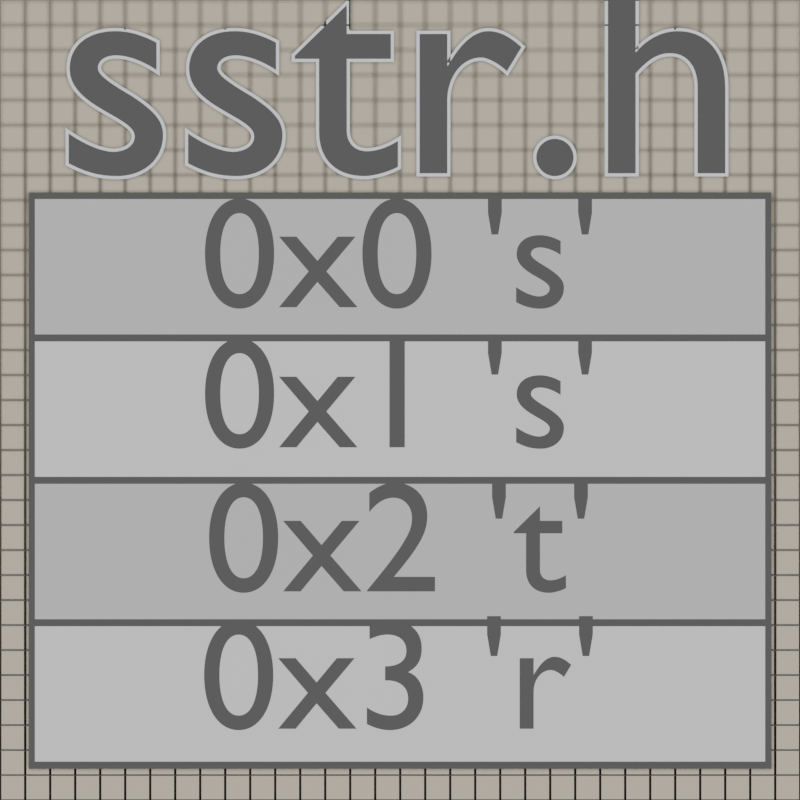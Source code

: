 # Source: sstr-logo.blend  (saved by Blender 3.3.6; exported with 4.5.12 LTS)
import bpy
from mathutils import Matrix  # noqa: F401  (used for matrix-valued properties, if any)

bpy.ops.wm.read_factory_settings(use_empty=True)
scene = bpy.context.scene
scene.name = 'Scene'

# ---- collections
col_collection = bpy.data.collections.new('Collection'); scene.collection.children.link(col_collection)

# ---- materials (node trees are filled in below, after node groups)
mat_material_001 = bpy.data.materials.new('Material.001')
mat_material_001.use_transparent_shadow = False
mat_material_002 = bpy.data.materials.new('Material.002')
mat_material_002.use_transparent_shadow = False
mat_material_003 = bpy.data.materials.new('Material.003')
mat_material_003.use_transparent_shadow = False
mat_material_005 = bpy.data.materials.new('Material.005')
mat_material_005.surface_render_method = 'BLENDED'
mat_material_005.blend_method = 'BLEND'
mat_material_005.use_transparent_shadow = False
mat_material_004 = bpy.data.materials.new('Material.004')
mat_material_004.use_transparent_shadow = False
mat_material_006 = bpy.data.materials.new('Material.006')
mat_material_006.use_transparent_shadow = False

# ---- material node trees
mat_material_001.use_nodes = True; mat_material_001.node_tree.nodes.clear()
_N = mat_material_001.node_tree.nodes; _L = mat_material_001.node_tree.links
n0 = _N.new('ShaderNodeBsdfPrincipled'); n0.name = 'Principled BSDF'; n0.location = (10, 300)
n0.distribution = 'GGX'
n0.subsurface_method = 'RANDOM_WALK_SKIN'
n0.inputs[3].default_value = 1.45
n0.inputs[27].default_value = (0.0, 0.0, 0.0, 1.0)
n0.inputs[28].default_value = 1.0
n1 = _N.new('ShaderNodeOutputMaterial'); n1.name = 'Material Output'; n1.location = (300, 300)
_L.new(n0.outputs[0], n1.inputs[0])
n1.is_active_output = True
mat_material_002.use_nodes = True; mat_material_002.node_tree.nodes.clear()
_N = mat_material_002.node_tree.nodes; _L = mat_material_002.node_tree.links
n0 = _N.new('ShaderNodeBsdfPrincipled'); n0.name = 'Principled BSDF'; n0.location = (10, 300)
n0.distribution = 'GGX'
n0.subsurface_method = 'RANDOM_WALK_SKIN'
n0.inputs[0].default_value = (0.0, 0.0, 0.0, 1.0)
n0.inputs[3].default_value = 1.45
n0.inputs[27].default_value = (0.0, 0.0, 0.0, 1.0)
n0.inputs[28].default_value = 1.0
n1 = _N.new('ShaderNodeOutputMaterial'); n1.name = 'Material Output'; n1.location = (300, 300)
_L.new(n0.outputs[0], n1.inputs[0])
n1.is_active_output = True
mat_material_003.use_nodes = True; mat_material_003.node_tree.nodes.clear()
_N = mat_material_003.node_tree.nodes; _L = mat_material_003.node_tree.links
n0 = _N.new('ShaderNodeBsdfPrincipled'); n0.name = 'Principled BSDF'; n0.location = (10, 300)
n0.distribution = 'GGX'
n0.subsurface_method = 'RANDOM_WALK_SKIN'
n0.inputs[0].default_value = (0.5926, 0.5926, 0.5926, 1.0)
n0.inputs[3].default_value = 1.45
n0.inputs[27].default_value = (0.0, 0.0, 0.0, 1.0)
n0.inputs[28].default_value = 1.0
n1 = _N.new('ShaderNodeOutputMaterial'); n1.name = 'Material Output'; n1.location = (300, 300)
_L.new(n0.outputs[0], n1.inputs[0])
n1.is_active_output = True
mat_material_005.use_nodes = True; mat_material_005.node_tree.nodes.clear()
_N = mat_material_005.node_tree.nodes; _L = mat_material_005.node_tree.links
n0 = _N.new('ShaderNodeOutputMaterial'); n0.name = 'Material Output'; n0.location = (459, 300)
n1 = _N.new('ShaderNodeRGB'); n1.name = 'RGB'; n1.location = (-606, 415)
n1.outputs[0].default_value = (0.4287, 0.402, 0.3515, 1.0)
n2 = _N.new('ShaderNodeCameraData'); n2.name = 'Camera Data'; n2.location = (-1150, -190)
n3 = _N.new('ShaderNodeClamp'); n3.name = 'Clamp'; n3.location = (-587, -198)
n4 = _N.new('ShaderNodeMath'); n4.name = 'Math'; n4.location = (-410, 317)
n4.operation = 'DIVIDE'
n4.inputs[1].default_value = 4.9
n5 = _N.new('ShaderNodeValToRGB'); n5.name = 'ColorRamp'; n5.location = (-218, 439)
while len(n5.color_ramp.elements) > 1: n5.color_ramp.elements.remove(n5.color_ramp.elements[-1])
n5.color_ramp.elements[0].position = 0.0; n5.color_ramp.elements[0].color = (1.0, 0.0, 0.003132, 1.0)
_e = n5.color_ramp.elements.new(1.0); _e.color = (0.0, 0.03695, 1.0, 1.0)
n6 = _N.new('ShaderNodeMapRange'); n6.name = 'Map Range'; n6.location = (-741, 62)
n6.inputs[2].default_value = 3.0
n7 = _N.new('ShaderNodeBsdfPrincipled'); n7.name = 'Principled BSDF'; n7.location = (169, 300)
n7.distribution = 'GGX'
n7.subsurface_method = 'RANDOM_WALK_SKIN'
n7.inputs[3].default_value = 1.45
n7.inputs[27].default_value = (0.0, 0.0, 0.0, 1.0)
n7.inputs[28].default_value = 1.0
n8 = _N.new('ShaderNodeValToRGB'); n8.name = 'ColorRamp.001'; n8.location = (-390, 141)
while len(n8.color_ramp.elements) > 1: n8.color_ramp.elements.remove(n8.color_ramp.elements[-1])
n8.color_ramp.elements[0].position = 0.0; n8.color_ramp.elements[0].color = (0.4287, 0.402, 0.3515, 1.0)
_e = n8.color_ramp.elements.new(1.0); _e.color = (0.0, 0.0, 0.0, 1.0)
n9 = _N.new('ShaderNodeValToRGB'); n9.name = 'ColorRamp.002'; n9.location = (-395, -102)
while len(n9.color_ramp.elements) > 1: n9.color_ramp.elements.remove(n9.color_ramp.elements[-1])
n9.color_ramp.elements[0].position = 0.4364; n9.color_ramp.elements[0].color = (0.0, 0.0, 0.0, 1.0)
_e = n9.color_ramp.elements.new(1.0); _e.color = (1.0, 1.0, 1.0, 1.0)
_L.new(n7.outputs[0], n0.inputs[0])
_L.new(n2.outputs[2], n3.inputs[0])
_L.new(n2.outputs[2], n6.inputs[0])
_L.new(n6.outputs[0], n8.inputs[0])
_L.new(n8.outputs[0], n7.inputs[0])
_L.new(n6.outputs[0], n9.inputs[0])
_L.new(n9.outputs[0], n7.inputs[4])
n0.is_active_output = True
mat_material_004.use_nodes = True; mat_material_004.node_tree.nodes.clear()
_N = mat_material_004.node_tree.nodes; _L = mat_material_004.node_tree.links
n0 = _N.new('ShaderNodeBsdfPrincipled'); n0.name = 'Principled BSDF'; n0.location = (10, 300)
n0.distribution = 'GGX'
n0.subsurface_method = 'RANDOM_WALK_SKIN'
n0.inputs[0].default_value = (0.6152, 0.5346, 0.405, 1.0)
n0.inputs[3].default_value = 1.45
n0.inputs[27].default_value = (0.0, 0.0, 0.0, 1.0)
n0.inputs[28].default_value = 1.0
n1 = _N.new('ShaderNodeOutputMaterial'); n1.name = 'Material Output'; n1.location = (300, 300)
_L.new(n0.outputs[0], n1.inputs[0])
n1.is_active_output = True
mat_material_006.use_nodes = True; mat_material_006.node_tree.nodes.clear()
_N = mat_material_006.node_tree.nodes; _L = mat_material_006.node_tree.links
n0 = _N.new('ShaderNodeBsdfPrincipled'); n0.name = 'Principled BSDF'; n0.location = (10, 300)
n0.distribution = 'GGX'
n0.subsurface_method = 'RANDOM_WALK_SKIN'
n0.inputs[0].default_value = (0.9163, 0.9369, 1.0, 1.0)
n0.inputs[3].default_value = 1.45
n0.inputs[27].default_value = (0.0, 0.0, 0.0, 1.0)
n0.inputs[28].default_value = 1.0
n1 = _N.new('ShaderNodeOutputMaterial'); n1.name = 'Material Output'; n1.location = (300, 300)
_L.new(n0.outputs[0], n1.inputs[0])
n1.is_active_output = True

# ---- world
world_world = bpy.data.worlds.new('World'); scene.world = world_world
world_world.use_nodes = True; world_world.node_tree.nodes.clear()
_N = world_world.node_tree.nodes; _L = world_world.node_tree.links
n0 = _N.new('ShaderNodeOutputWorld'); n0.name = 'World Output'; n0.location = (300, 300)
n1 = _N.new('ShaderNodeBackground'); n1.name = 'Background'; n1.location = (10, 300)
n1.inputs[0].default_value = (0.05088, 0.05088, 0.05088, 1.0)
_L.new(n1.outputs[0], n0.inputs[0])
n0.is_active_output = True
world_world.color = (0.05088, 0.05088, 0.05088)
world_world.use_sun_shadow = False
world_world.sun_shadow_jitter_overblur = 0.0

# ---- cameras
cam_camera_001 = bpy.data.cameras.new('Camera.001')
cam_camera_001.type = 'ORTHO'
cam_camera_001.ortho_scale = 2.0

# ---- lights
light_sun = bpy.data.lights.new('Sun', 'SUN')
light_sun.transmission_factor = 0.0
light_sun.energy = 2.0
light_sun.shadow_soft_size = 0.125

# ---- meshes
me_cube_001 = bpy.data.meshes.new('Cube.001')
me_cube_001.from_pydata([(-0.5883, -0.9283, -0.9216), (-0.5883, -0.9283, 0.5024), (-0.5883, 0.9283, -0.9216), (-0.5883, 0.9283, 0.5024), (0.5883, -0.9283, -0.9216), (0.5883, -0.9283, 0.5024), (0.5883, 0.9283, -0.9216), (0.5883, 0.9283, 0.5024), (-0.5883, -0.9283, -0.5656), (-0.5883, -0.9283, -0.2096), (-0.5883, -0.9283, 0.1464), (-0.5883, 0.9283, 0.1464), (-0.5883, 0.9283, -0.2096), (-0.5883, 0.9283, -0.5656), (0.5883, 0.9283, 0.1464), (0.5883, 0.9283, -0.2096), (0.5883, 0.9283, -0.5656), (0.5883, -0.9283, 0.1464), (0.5883, -0.9283, -0.2096), (0.5883, -0.9283, -0.5656), (-0.5883, 0.9128, -0.9216), (-0.5883, -0.9128, -0.9216), (-0.5883, -0.9128, 0.5024), (-0.5883, 0.9128, 0.5024), (0.5883, -0.9128, -0.9216), (0.5883, 0.9128, -0.9216), (0.5883, 0.9128, 0.5024), (0.5883, -0.9128, 0.5024), (0.5883, 0.9128, -0.5656), (0.5883, -0.9128, -0.5656), (0.5883, 0.9128, -0.2096), (0.5883, -0.9128, -0.2096), (0.5883, 0.9128, 0.1464), (0.5883, -0.9128, 0.1464), (-0.5883, -0.9128, -0.5656), (-0.5883, 0.9128, -0.5656), (-0.5883, -0.9128, -0.2096), (-0.5883, 0.9128, -0.2096), (-0.5883, -0.9128, 0.1464), (-0.5883, 0.9128, 0.1464), (-0.5883, -0.9283, -0.5478), (-0.5883, 0.9283, -0.5478), (0.5883, 0.9283, -0.5478), (0.5883, -0.9283, -0.5478), (-0.5883, -0.9128, -0.5478), (-0.5883, 0.9128, -0.5478), (0.5883, 0.9128, -0.5478), (0.5883, -0.9128, -0.5478), (-0.5883, -0.9283, -0.1918), (-0.5883, 0.9283, -0.1918), (0.5883, 0.9283, -0.1918), (0.5883, -0.9283, -0.1918), (-0.5883, -0.9128, -0.1918), (-0.5883, 0.9128, -0.1918), (0.5883, 0.9128, -0.1918), (0.5883, -0.9128, -0.1918), (-0.5883, -0.9283, 0.1642), (-0.5883, 0.9283, 0.1642), (0.5883, 0.9283, 0.1642), (0.5883, -0.9283, 0.1642), (0.5883, 0.9128, 0.1642), (0.5883, -0.9128, 0.1642), (-0.5883, -0.9128, 0.1642), (-0.5883, 0.9128, 0.1642), (-0.5883, 0.9283, -0.9038), (0.5883, 0.9283, -0.9038), (0.5883, -0.9283, -0.9038), (-0.5883, -0.9283, -0.9038), (-0.5883, -0.9128, -0.9038), (-0.5883, 0.9128, -0.9038), (0.5883, 0.9128, -0.9038), (0.5883, -0.9128, -0.9038), (-0.5883, 0.9128, 0.519), (-0.5883, 0.9283, 0.519), (0.5883, 0.9283, 0.519), (0.5883, -0.9128, 0.519), (0.5883, -0.9283, 0.519), (-0.5883, -0.9283, 0.519), (-0.5883, -0.9128, 0.519), (0.5883, 0.9128, 0.519)], [], [(63, 23, 3, 57), (57, 3, 7, 58), (61, 27, 5, 59), (59, 5, 1, 56), (21, 24, 4, 0), (7, 3, 73, 74), (66, 19, 8, 67), (43, 18, 9, 40), (51, 17, 10, 48), (71, 29, 19, 66), (47, 31, 18, 43), (55, 33, 17, 51), (64, 13, 16, 65), (41, 12, 15, 42), (49, 11, 14, 50), (69, 35, 13, 64), (45, 37, 12, 41), (53, 39, 11, 49), (48, 10, 38, 52), (52, 38, 39, 53), (40, 9, 36, 44), (44, 36, 37, 45), (67, 8, 34, 68), (68, 34, 35, 69), (50, 14, 32, 54), (54, 32, 33, 55), (42, 15, 30, 46), (46, 30, 31, 47), (65, 16, 28, 70), (70, 28, 29, 71), (22, 1, 77, 78), (26, 7, 74, 79), (2, 6, 25, 20), (20, 25, 24, 21), (58, 7, 26, 60), (60, 26, 27, 61), (56, 1, 22, 62), (62, 22, 23, 63), (28, 46, 47, 29), (16, 42, 46, 28), (34, 44, 45, 35), (8, 40, 44, 34), (35, 45, 41, 13), (13, 41, 42, 16), (29, 47, 43, 19), (19, 43, 40, 8), (30, 54, 55, 31), (15, 50, 54, 30), (36, 52, 53, 37), (9, 48, 52, 36), (37, 53, 49, 12), (12, 49, 50, 15), (31, 55, 51, 18), (18, 51, 48, 9), (38, 62, 63, 39), (10, 56, 62, 38), (32, 60, 61, 33), (14, 58, 60, 32), (17, 59, 56, 10), (33, 61, 59, 17), (11, 57, 58, 14), (39, 63, 57, 11), (25, 70, 71, 24), (6, 65, 70, 25), (21, 68, 69, 20), (0, 67, 68, 21), (20, 69, 64, 2), (2, 64, 65, 6), (24, 71, 66, 4), (4, 66, 67, 0), (75, 78, 77, 76), (74, 73, 72, 79), (79, 72, 78, 75), (27, 26, 79, 75), (5, 27, 75, 76), (23, 22, 78, 72), (3, 23, 72, 73), (1, 5, 76, 77)])
me_cube_001.polygons.foreach_set('material_index', [1, 0, 1, 0, 1, 1, 0, 0, 0, 1, 1, 1, 0, 0, 0, 1, 1, 1, 1, 0, 1, 0, 1, 0, 1, 0, 1, 2, 1, 0, 1, 1, 1, 0, 1, 2, 1, 0, 1, 1, 1, 1, 1, 1, 1, 1, 1, 1, 1, 1, 1, 1, 1, 1, 1, 1, 1, 1, 1, 1, 1, 1, 1, 1, 1, 1, 1, 1, 1, 1, 1, 1, 0, 1, 1, 1, 1, 1])
_uv = me_cube_001.uv_layers.new(name='UVMap')
_uv.uv.foreach_set('vector', [0.5656, 0.1667, 0.625, 0.1667, 0.625, 0.25, 0.5656, 0.25, 0.5656, 0.25, 0.625, 0.25, 0.625, 0.5, 0.5656, 0.5, 0.5656, 0.6667, 0.625, 0.6667, 0.625, 0.75, 0.5656, 0.75, 0.5656, 0.75, 0.625, 0.75, 0.625, 1.0, 0.5656, 1.0, 0.125, 0.6667, 0.375, 0.6667, 0.375, 0.75, 0.125, 0.75, 0.625, 0.5, 0.625, 0.25, 0.625, 0.25, 0.625, 0.5, 0.3781, 0.75, 0.4375, 0.75, 0.4375, 1.0, 0.3781, 1.0, 0.4406, 0.75, 0.5, 0.75, 0.5, 1.0, 0.4406, 1.0, 0.5031, 0.75, 0.5625, 0.75, 0.5625, 1.0, 0.5031, 1.0, 0.3781, 0.6667, 0.4375, 0.6667, 0.4375, 0.75, 0.3781, 0.75, 0.4406, 0.6667, 0.5, 0.6667, 0.5, 0.75, 0.4406, 0.75, 0.5031, 0.6667, 0.5625, 0.6667, 0.5625, 0.75, 0.5031, 0.75, 0.3781, 0.25, 0.4375, 0.25, 0.4375, 0.5, 0.3781, 0.5, 0.4406, 0.25, 0.5, 0.25, 0.5, 0.5, 0.4406, 0.5, 0.5031, 0.25, 0.5625, 0.25, 0.5625, 0.5, 0.5031, 0.5, 0.3781, 0.1667, 0.4375, 0.1667, 0.4375, 0.25, 0.3781, 0.25, 0.4406, 0.1667, 0.5, 0.1667, 0.5, 0.25, 0.4406, 0.25, 0.5031, 0.1667, 0.5625, 0.1667, 0.5625, 0.25, 0.5031, 0.25, 0.5031, 0.0, 0.5625, 0.0, 0.5625, 0.08333, 0.5031, 0.08333, 0.5031, 0.08333, 0.5625, 0.08333, 0.5625, 0.1667, 0.5031, 0.1667, 0.4406, 0.0, 0.5, 0.0, 0.5, 0.08333, 0.4406, 0.08333, 0.4406, 0.08333, 0.5, 0.08333, 0.5, 0.1667, 0.4406, 0.1667, 0.3781, 0.0, 0.4375, 0.0, 0.4375, 0.08333, 0.3781, 0.08333, 0.3781, 0.08333, 0.4375, 0.08333, 0.4375, 0.1667, 0.3781, 0.1667, 0.5031, 0.5, 0.5625, 0.5, 0.5625, 0.5833, 0.5031, 0.5833, 0.5031, 0.5833, 0.5625, 0.5833, 0.5625, 0.6667, 0.5031, 0.6667, 0.4406, 0.5, 0.5, 0.5, 0.5, 0.5833, 0.4406, 0.5833, 0.4406, 0.5833, 0.5, 0.5833, 0.5, 0.6667, 0.4406, 0.6667, 0.3781, 0.5, 0.4375, 0.5, 0.4375, 0.5833, 0.3781, 0.5833, 0.3781, 0.5833, 0.4375, 0.5833, 0.4375, 0.6667, 0.3781, 0.6667, 0.625, 0.08333, 0.625, 0.0, 0.625, 0.0, 0.625, 0.08333, 0.625, 0.5833, 0.625, 0.5, 0.625, 0.5, 0.625, 0.5833, 0.125, 0.5, 0.375, 0.5, 0.375, 0.5833, 0.125, 0.5833, 0.125, 0.5833, 0.375, 0.5833, 0.375, 0.6667, 0.125, 0.6667, 0.5656, 0.5, 0.625, 0.5, 0.625, 0.5833, 0.5656, 0.5833, 0.5656, 0.5833, 0.625, 0.5833, 0.625, 0.6667, 0.5656, 0.6667, 0.5656, 0.0, 0.625, 0.0, 0.625, 0.08333, 0.5656, 0.08333, 0.5656, 0.08333, 0.625, 0.08333, 0.625, 0.1667, 0.5656, 0.1667, 0.4375, 0.5833, 0.4406, 0.5833, 0.4406, 0.6667, 0.4375, 0.6667, 0.4375, 0.5, 0.4406, 0.5, 0.4406, 0.5833, 0.4375, 0.5833, 0.4375, 0.08333, 0.4406, 0.08333, 0.4406, 0.1667, 0.4375, 0.1667, 0.4375, 0.0, 0.4406, 0.0, 0.4406, 0.08333, 0.4375, 0.08333, 0.4375, 0.1667, 0.4406, 0.1667, 0.4406, 0.25, 0.4375, 0.25, 0.4375, 0.25, 0.4406, 0.25, 0.4406, 0.5, 0.4375, 0.5, 0.4375, 0.6667, 0.4406, 0.6667, 0.4406, 0.75, 0.4375, 0.75, 0.4375, 0.75, 0.4406, 0.75, 0.4406, 1.0, 0.4375, 1.0, 0.5, 0.5833, 0.5031, 0.5833, 0.5031, 0.6667, 0.5, 0.6667, 0.5, 0.5, 0.5031, 0.5, 0.5031, 0.5833, 0.5, 0.5833, 0.5, 0.08333, 0.5031, 0.08333, 0.5031, 0.1667, 0.5, 0.1667, 0.5, 0.0, 0.5031, 0.0, 0.5031, 0.08333, 0.5, 0.08333, 0.5, 0.1667, 0.5031, 0.1667, 0.5031, 0.25, 0.5, 0.25, 0.5, 0.25, 0.5031, 0.25, 0.5031, 0.5, 0.5, 0.5, 0.5, 0.6667, 0.5031, 0.6667, 0.5031, 0.75, 0.5, 0.75, 0.5, 0.75, 0.5031, 0.75, 0.5031, 1.0, 0.5, 1.0, 0.5625, 0.08333, 0.5656, 0.08333, 0.5656, 0.1667, 0.5625, 0.1667, 0.5625, 0.0, 0.5656, 0.0, 0.5656, 0.08333, 0.5625, 0.08333, 0.5625, 0.5833, 0.5656, 0.5833, 0.5656, 0.6667, 0.5625, 0.6667, 0.5625, 0.5, 0.5656, 0.5, 0.5656, 0.5833, 0.5625, 0.5833, 0.5625, 0.75, 0.5656, 0.75, 0.5656, 1.0, 0.5625, 1.0, 0.5625, 0.6667, 0.5656, 0.6667, 0.5656, 0.75, 0.5625, 0.75, 0.5625, 0.25, 0.5656, 0.25, 0.5656, 0.5, 0.5625, 0.5, 0.5625, 0.1667, 0.5656, 0.1667, 0.5656, 0.25, 0.5625, 0.25, 0.375, 0.5833, 0.3781, 0.5833, 0.3781, 0.6667, 0.375, 0.6667, 0.375, 0.5, 0.3781, 0.5, 0.3781, 0.5833, 0.375, 0.5833, 0.375, 0.08333, 0.3781, 0.08333, 0.3781, 0.1667, 0.375, 0.1667, 0.375, 0.0, 0.3781, 0.0, 0.3781, 0.08333, 0.375, 0.08333, 0.375, 0.1667, 0.3781, 0.1667, 0.3781, 0.25, 0.375, 0.25, 0.375, 0.25, 0.3781, 0.25, 0.3781, 0.5, 0.375, 0.5, 0.375, 0.6667, 0.3781, 0.6667, 0.3781, 0.75, 0.375, 0.75, 0.375, 0.75, 0.3781, 0.75, 0.3781, 1.0, 0.375, 1.0, 0.625, 0.6667, 0.875, 0.6667, 0.875, 0.75, 0.625, 0.75, 0.625, 0.5, 0.875, 0.5, 0.875, 0.5833, 0.625, 0.5833, 0.625, 0.5833, 0.875, 0.5833, 0.875, 0.6667, 0.625, 0.6667, 0.625, 0.6667, 0.625, 0.5833, 0.625, 0.5833, 0.625, 0.6667, 0.625, 0.75, 0.625, 0.6667, 0.625, 0.6667, 0.625, 0.75, 0.625, 0.1667, 0.625, 0.08333, 0.625, 0.08333, 0.625, 0.1667, 0.625, 0.25, 0.625, 0.1667, 0.625, 0.1667, 0.625, 0.25, 0.625, 1.0, 0.625, 0.75, 0.625, 0.75, 0.625, 1.0])
me_cube_001.materials.append(mat_material_001)
me_cube_001.materials.append(mat_material_002)
me_cube_001.materials.append(mat_material_003)
me_cube_001.update()
me_plane_001 = bpy.data.meshes.new('Plane.001')
me_plane_001.from_pydata([(-1.0, -1.0, 0.0), (1.0, -1.0, -2.0), (-1.0, 1.0, 0.0), (1.0, 1.0, -2.0)], [], [(0, 1, 3, 2)])
_uv = me_plane_001.uv_layers.new(name='UVMap')
_uv.uv.foreach_set('vector', [0.0, 0.0, 1.0, 0.0, 1.0, 1.0, 0.0, 1.0])
me_plane_001.materials.append(mat_material_005)
me_plane_001.update()
me_plane_002 = bpy.data.meshes.new('Plane.002')
me_plane_002.from_pydata([(-1.0, -1.0, 0.0), (1.0, -1.0, 0.0), (-1.0, 1.0, 0.0), (1.0, 1.0, 0.0)], [], [(0, 1, 3, 2)])
_uv = me_plane_002.uv_layers.new(name='UVMap')
_uv.uv.foreach_set('vector', [0.0, 0.0, 1.0, 0.0, 1.0, 1.0, 0.0, 1.0])
me_plane_002.materials.append(mat_material_004)
me_plane_002.update()

# ---- curves / text
txt_text = bpy.data.curves.new('Text', 'FONT')
txt_text.dimensions = '2D'
txt_text.body = 'sstr.h'
txt_text.materials.append(mat_material_002)
txt_text.extrude = 0.14
txt_text.resolution_u = 18
txt_text.align_x = 'CENTER'
txt_text.size = 0.39
txt_text_002 = bpy.data.curves.new('Text.002', 'FONT')
txt_text_002.dimensions = '2D'
txt_text_002.body = "0x0 's'"
txt_text_002.materials.append(mat_material_002)
txt_text_002.resolution_u = 18
txt_text_002.align_x = 'CENTER'
txt_text_002.size = 0.25
txt_text_003 = bpy.data.curves.new('Text.003', 'FONT')
txt_text_003.dimensions = '2D'
txt_text_003.body = "0x1 's'"
txt_text_003.materials.append(mat_material_002)
txt_text_003.resolution_u = 18
txt_text_003.align_x = 'CENTER'
txt_text_003.size = 0.25
txt_text_004 = bpy.data.curves.new('Text.004', 'FONT')
txt_text_004.dimensions = '2D'
txt_text_004.body = "0x2 't'"
txt_text_004.materials.append(mat_material_002)
txt_text_004.resolution_u = 18
txt_text_004.align_x = 'CENTER'
txt_text_004.size = 0.25
txt_text_005 = bpy.data.curves.new('Text.005', 'FONT')
txt_text_005.dimensions = '2D'
txt_text_005.body = "0x3 'r'"
txt_text_005.materials.append(mat_material_002)
txt_text_005.resolution_u = 18
txt_text_005.align_x = 'CENTER'
txt_text_005.size = 0.25
txt_text_007 = bpy.data.curves.new('Text.007', 'FONT')
txt_text_007.dimensions = '2D'
txt_text_007.body = 'sstr.h'
txt_text_007.materials.append(mat_material_006)
txt_text_007.offset = 0.004
txt_text_007.extrude = 0.14
txt_text_007.resolution_u = 24
txt_text_007.align_x = 'CENTER'
txt_text_007.size = 0.39

# ---- objects
ob_camera = bpy.data.objects.new('Camera', cam_camera_001)
ob_stack = bpy.data.objects.new('stack', me_cube_001)
ob_sstr_h = bpy.data.objects.new('sstr.h', txt_text)
ob_0x0 = bpy.data.objects.new('0x0', txt_text_002)
ob_0x1 = bpy.data.objects.new('0x1', txt_text_003)
ob_0x2 = bpy.data.objects.new('0x2', txt_text_004)
ob_0x3 = bpy.data.objects.new('0x3', txt_text_005)
ob_sun = bpy.data.objects.new('Sun', light_sun)
ob_grid = bpy.data.objects.new('grid', me_plane_001)
ob_bg = bpy.data.objects.new('bg', me_plane_002)
ob_sstr_h_001 = bpy.data.objects.new('sstr.h.001', txt_text_007)

# ---- transforms, parenting, visibility, modifiers, constraints
ob_camera.location = (1.077, 0.0, -3.994e-15)
ob_camera.rotation_euler = (1.571, -0.0, 1.571)
ob_stack.location = (0.0, 0.0, 0.0)
ob_sstr_h.location = (0.1903, 0.0, 0.567)
ob_sstr_h.rotation_euler = (1.571, -4.371e-08, 1.571)
ob_sstr_h.scale = (1.989, 1.989, 1.989)
ob_0x0.location = (0.6663, 0.0, 0.2319)
ob_0x0.rotation_euler = (1.571, -4.371e-08, 1.571)
ob_0x0.scale = (1.574, 1.574, 1.574)
ob_0x1.location = (0.6663, 0.0, -0.1183)
ob_0x1.rotation_euler = (1.571, -4.371e-08, 1.571)
ob_0x1.scale = (1.574, 1.574, 1.574)
ob_0x2.location = (0.6663, 0.0, -0.4785)
ob_0x2.rotation_euler = (1.571, -4.371e-08, 1.571)
ob_0x2.scale = (1.574, 1.574, 1.574)
ob_0x3.location = (0.6663, 0.0, -0.8219)
ob_0x3.rotation_euler = (1.571, -4.371e-08, 1.571)
ob_0x3.scale = (1.574, 1.574, 1.574)
ob_sun.location = (7.189, 2.181, 0.0571)
ob_sun.rotation_euler = (-0.0, 1.571, 0.0)
ob_grid.location = (0.3, 0.0, -3.994e-15)
ob_grid.rotation_euler = (-0.0, 1.571, 0.0)
_m = ob_grid.modifiers.new('Subdivision', 'SUBSURF')
_m.subdivision_type = 'SIMPLE'
_m.levels = 5
_m.render_levels = 5
_m = ob_grid.modifiers.new('Wireframe', 'WIREFRAME')
_m.thickness = 0.006
ob_bg.location = (-1.7, 0.0, -3.994e-15)
ob_bg.rotation_euler = (-0.0, 1.571, 0.0)
ob_sstr_h_001.location = (-0.0501, 0.0, 0.567)
ob_sstr_h_001.rotation_euler = (1.571, -4.371e-08, 1.571)
ob_sstr_h_001.scale = (1.989, 1.989, 1.989)

# ---- collection membership
col_collection.objects.link(ob_camera)
col_collection.objects.link(ob_stack)
col_collection.objects.link(ob_sstr_h)
col_collection.objects.link(ob_0x0)
col_collection.objects.link(ob_0x1)
col_collection.objects.link(ob_0x2)
col_collection.objects.link(ob_0x3)
col_collection.objects.link(ob_sun)
col_collection.objects.link(ob_grid)
col_collection.objects.link(ob_bg)
col_collection.objects.link(ob_sstr_h_001)

# ---- scene / render settings (as saved in the file)
scene.camera = ob_camera
scene.frame_start = 1; scene.frame_end = 250; scene.frame_set(1)
scene.render.engine = 'BLENDER_EEVEE_NEXT'
scene.render.resolution_x = 512
scene.render.resolution_y = 512
scene.render.line_thickness_mode = 'RELATIVE'
scene.cycles.sampling_pattern = 'TABULATED_SOBOL'
scene.cycles.use_light_tree = False
scene.eevee.use_gtao = True
scene.eevee.use_raytracing = True
scene.view_settings.view_transform = 'Filmic'
bpy.context.view_layer.update()
